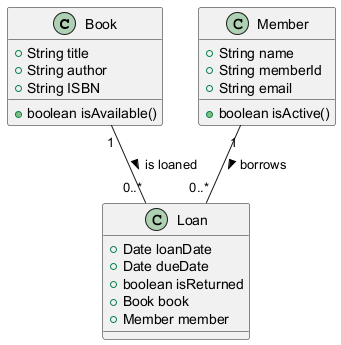

The diagram above was rendered by PlantUML. Its source (embedded in the PNG):
@startuml
class Book {
    +String title
    +String author
    +String ISBN
    +boolean isAvailable()
}

class Member {
    +String name
    +String memberId
    +String email
    +boolean isActive()
}

class Loan {
    +Date loanDate
    +Date dueDate
    +boolean isReturned
    +Book book
    +Member member
}

Member "1" -- "0..*" Loan : borrows >
Book "1" -- "0..*" Loan : is loaned >
@enduml